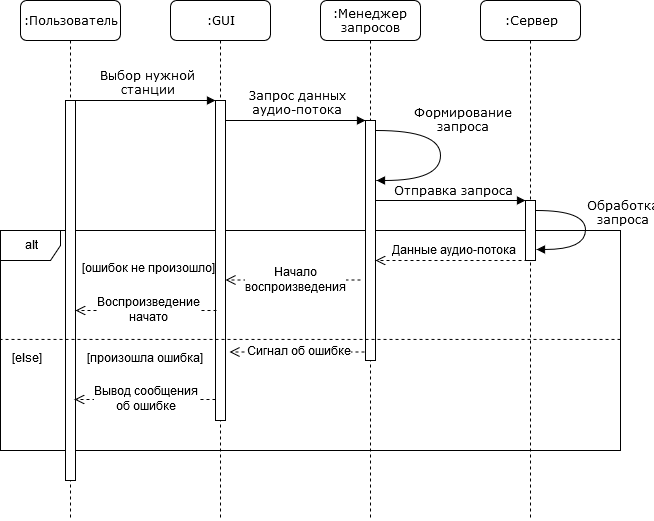

The diagram above was exported from draw.io. Its source (the exported page's mxGraphModel, read from the mxfile embedded in the PNG):
<mxGraphModel dx="1024" dy="561" grid="1" gridSize="10" guides="1" tooltips="1" connect="1" arrows="1" fold="1" page="1" pageScale="1" pageWidth="1100" pageHeight="850" background="#ffffff" math="0" shadow="0">
  <root>
    <mxCell id="0" />
    <mxCell id="1" parent="0" />
    <mxCell id="hLc8616GSNJEAQk_Sq69-12" value="alt" style="shape=umlFrame;whiteSpace=wrap;html=1;" parent="1" vertex="1">
      <mxGeometry x="80" y="310" width="620" height="220" as="geometry" />
    </mxCell>
    <mxCell id="hLc8616GSNJEAQk_Sq69-1" value=":Сервер" style="shape=umlLifeline;perimeter=lifelinePerimeter;whiteSpace=wrap;html=1;container=1;collapsible=0;recursiveResize=0;outlineConnect=0;rounded=1;shadow=0;comic=0;labelBackgroundColor=none;strokeColor=#000000;strokeWidth=1;fillColor=#FFFFFF;fontFamily=Verdana;fontSize=12;fontColor=#000000;align=center;" parent="1" vertex="1">
      <mxGeometry x="560" y="80" width="100" height="520" as="geometry" />
    </mxCell>
    <mxCell id="7baba1c4bc27f4b0-16" value="" style="html=1;points=[];perimeter=orthogonalPerimeter;rounded=0;shadow=0;comic=0;labelBackgroundColor=none;strokeColor=#000000;strokeWidth=1;fillColor=#FFFFFF;fontFamily=Verdana;fontSize=12;fontColor=#000000;align=center;" parent="hLc8616GSNJEAQk_Sq69-1" vertex="1">
      <mxGeometry x="45" y="200" width="10" height="60" as="geometry" />
    </mxCell>
    <mxCell id="7baba1c4bc27f4b0-2" value=":GUI" style="shape=umlLifeline;perimeter=lifelinePerimeter;whiteSpace=wrap;html=1;container=1;collapsible=0;recursiveResize=0;outlineConnect=0;rounded=1;shadow=0;comic=0;labelBackgroundColor=none;strokeColor=#000000;strokeWidth=1;fillColor=#FFFFFF;fontFamily=Verdana;fontSize=12;fontColor=#000000;align=center;" parent="1" vertex="1">
      <mxGeometry x="250" y="80" width="100" height="520" as="geometry" />
    </mxCell>
    <mxCell id="7baba1c4bc27f4b0-10" value="" style="html=1;points=[];perimeter=orthogonalPerimeter;rounded=0;shadow=0;comic=0;labelBackgroundColor=none;strokeColor=#000000;strokeWidth=1;fillColor=#FFFFFF;fontFamily=Verdana;fontSize=12;fontColor=#000000;align=center;" parent="7baba1c4bc27f4b0-2" vertex="1">
      <mxGeometry x="45" y="100" width="10" height="320" as="geometry" />
    </mxCell>
    <mxCell id="7baba1c4bc27f4b0-3" value=":Менеджер запросов" style="shape=umlLifeline;perimeter=lifelinePerimeter;whiteSpace=wrap;html=1;container=1;collapsible=0;recursiveResize=0;outlineConnect=0;rounded=1;shadow=0;comic=0;labelBackgroundColor=none;strokeColor=#000000;strokeWidth=1;fillColor=#FFFFFF;fontFamily=Verdana;fontSize=12;fontColor=#000000;align=center;" parent="1" vertex="1">
      <mxGeometry x="400" y="80" width="100" height="520" as="geometry" />
    </mxCell>
    <mxCell id="7baba1c4bc27f4b0-13" value="" style="html=1;points=[];perimeter=orthogonalPerimeter;rounded=0;shadow=0;comic=0;labelBackgroundColor=none;strokeColor=#000000;strokeWidth=1;fillColor=#FFFFFF;fontFamily=Verdana;fontSize=12;fontColor=#000000;align=center;" parent="7baba1c4bc27f4b0-3" vertex="1">
      <mxGeometry x="45" y="120" width="10" height="240" as="geometry" />
    </mxCell>
    <mxCell id="7baba1c4bc27f4b0-35" value="&lt;div&gt;Формирование &lt;br&gt;&lt;/div&gt;&lt;div&gt;запроса&lt;/div&gt;" style="html=1;verticalAlign=bottom;endArrow=block;labelBackgroundColor=none;fontFamily=Verdana;fontSize=12;elbow=vertical;edgeStyle=orthogonalEdgeStyle;curved=1;entryX=1.1;entryY=0.25;entryPerimeter=0;entryDx=0;entryDy=0;" parent="7baba1c4bc27f4b0-3" target="7baba1c4bc27f4b0-13" edge="1">
      <mxGeometry x="-0.1975" y="20" relative="1" as="geometry">
        <mxPoint x="56" y="130" as="sourcePoint" />
        <mxPoint x="200" y="240" as="targetPoint" />
        <Array as="points">
          <mxPoint x="120" y="130" />
          <mxPoint x="120" y="180" />
        </Array>
        <mxPoint as="offset" />
      </mxGeometry>
    </mxCell>
    <mxCell id="7baba1c4bc27f4b0-8" value=":Пользователь" style="shape=umlLifeline;perimeter=lifelinePerimeter;whiteSpace=wrap;html=1;container=1;collapsible=0;recursiveResize=0;outlineConnect=0;rounded=1;shadow=0;comic=0;labelBackgroundColor=none;strokeColor=#000000;strokeWidth=1;fillColor=#FFFFFF;fontFamily=Verdana;fontSize=12;fontColor=#000000;align=center;" parent="1" vertex="1">
      <mxGeometry x="100" y="80" width="100" height="520" as="geometry" />
    </mxCell>
    <mxCell id="7baba1c4bc27f4b0-9" value="" style="html=1;points=[];perimeter=orthogonalPerimeter;rounded=0;shadow=0;comic=0;labelBackgroundColor=none;strokeColor=#000000;strokeWidth=1;fillColor=#FFFFFF;fontFamily=Verdana;fontSize=12;fontColor=#000000;align=center;" parent="7baba1c4bc27f4b0-8" vertex="1">
      <mxGeometry x="45" y="100" width="10" height="380" as="geometry" />
    </mxCell>
    <mxCell id="7baba1c4bc27f4b0-17" value="Отправка запроса" style="html=1;verticalAlign=bottom;endArrow=block;labelBackgroundColor=none;fontFamily=Verdana;fontSize=12;edgeStyle=elbowEdgeStyle;elbow=vertical;" parent="1" source="7baba1c4bc27f4b0-13" target="7baba1c4bc27f4b0-16" edge="1">
      <mxGeometry relative="1" as="geometry">
        <mxPoint x="510" y="220" as="sourcePoint" />
        <Array as="points">
          <mxPoint x="520" y="280" />
          <mxPoint x="530" y="280" />
          <mxPoint x="500" y="320" />
          <mxPoint x="460" y="220" />
        </Array>
      </mxGeometry>
    </mxCell>
    <mxCell id="7baba1c4bc27f4b0-11" value="&lt;div&gt;Выбор нужной &lt;br&gt;&lt;/div&gt;&lt;div&gt;станции&lt;/div&gt;" style="html=1;verticalAlign=bottom;endArrow=block;entryX=0;entryY=0;labelBackgroundColor=none;fontFamily=Verdana;fontSize=12;edgeStyle=elbowEdgeStyle;elbow=vertical;" parent="1" source="7baba1c4bc27f4b0-9" target="7baba1c4bc27f4b0-10" edge="1">
      <mxGeometry relative="1" as="geometry">
        <mxPoint x="220" y="190" as="sourcePoint" />
      </mxGeometry>
    </mxCell>
    <mxCell id="7baba1c4bc27f4b0-14" value="&lt;div&gt;Запрос данных&lt;/div&gt;&lt;div&gt;аудио-потока&lt;br&gt;&lt;/div&gt;" style="html=1;verticalAlign=bottom;endArrow=block;entryX=0;entryY=0;labelBackgroundColor=none;fontFamily=Verdana;fontSize=12;edgeStyle=elbowEdgeStyle;elbow=vertical;" parent="1" source="7baba1c4bc27f4b0-10" target="7baba1c4bc27f4b0-13" edge="1">
      <mxGeometry relative="1" as="geometry">
        <mxPoint x="370" y="200" as="sourcePoint" />
      </mxGeometry>
    </mxCell>
    <mxCell id="7baba1c4bc27f4b0-36" value="&lt;div&gt;Обработка &lt;br&gt;&lt;/div&gt;&lt;div&gt;запроса&lt;/div&gt;" style="html=1;verticalAlign=bottom;endArrow=block;labelBackgroundColor=none;fontFamily=Verdana;fontSize=12;elbow=vertical;edgeStyle=orthogonalEdgeStyle;curved=1;exitX=1.066;exitY=0.713;exitPerimeter=0;" parent="1" edge="1">
      <mxGeometry x="0.2847" y="-40" relative="1" as="geometry">
        <mxPoint x="616" y="290" as="sourcePoint" />
        <mxPoint x="616" y="329" as="targetPoint" />
        <Array as="points">
          <mxPoint x="665" y="290" />
          <mxPoint x="665" y="329" />
        </Array>
        <mxPoint x="35" y="21" as="offset" />
      </mxGeometry>
    </mxCell>
    <mxCell id="7baba1c4bc27f4b0-21" value="" style="html=1;verticalAlign=bottom;endArrow=open;dashed=1;endSize=8;labelBackgroundColor=none;fontFamily=Verdana;fontSize=12;edgeStyle=elbowEdgeStyle;elbow=vertical;exitX=0.2;exitY=1.017;exitDx=0;exitDy=0;exitPerimeter=0;entryX=1;entryY=0.705;entryDx=0;entryDy=0;entryPerimeter=0;" parent="1" edge="1">
      <mxGeometry relative="1" as="geometry">
        <mxPoint x="455" y="340" as="targetPoint" />
        <Array as="points">
          <mxPoint x="580" y="340" />
          <mxPoint x="700" y="259" />
        </Array>
        <mxPoint x="607" y="340" as="sourcePoint" />
      </mxGeometry>
    </mxCell>
    <mxCell id="3NF9A0ZSWRwhSWLcqFSt-1" value="Данные аудио-потока" style="text;html=1;resizable=0;points=[];align=center;verticalAlign=middle;labelBackgroundColor=#ffffff;" parent="7baba1c4bc27f4b0-21" vertex="1" connectable="0">
      <mxGeometry x="0.3947" relative="1" as="geometry">
        <mxPoint x="29" y="-10" as="offset" />
      </mxGeometry>
    </mxCell>
    <mxCell id="hLc8616GSNJEAQk_Sq69-3" value="" style="html=1;verticalAlign=bottom;endArrow=open;dashed=1;endSize=8;labelBackgroundColor=none;fontFamily=Verdana;fontSize=12;edgeStyle=elbowEdgeStyle;elbow=vertical;" parent="1" edge="1">
      <mxGeometry relative="1" as="geometry">
        <mxPoint x="305" y="359.5" as="targetPoint" />
        <Array as="points">
          <mxPoint x="410" y="359.5" />
          <mxPoint x="530" y="278.5" />
        </Array>
        <mxPoint x="440" y="359.5" as="sourcePoint" />
      </mxGeometry>
    </mxCell>
    <mxCell id="hLc8616GSNJEAQk_Sq69-4" value="&lt;div&gt;Начало &lt;br&gt;&lt;/div&gt;&lt;div&gt;воспроизведения&lt;/div&gt;" style="text;html=1;resizable=0;points=[];align=center;verticalAlign=middle;labelBackgroundColor=#ffffff;" parent="hLc8616GSNJEAQk_Sq69-3" vertex="1" connectable="0">
      <mxGeometry x="0.2394" y="2" relative="1" as="geometry">
        <mxPoint x="16" y="-2" as="offset" />
      </mxGeometry>
    </mxCell>
    <mxCell id="hLc8616GSNJEAQk_Sq69-7" value="" style="html=1;verticalAlign=bottom;endArrow=open;dashed=1;endSize=8;labelBackgroundColor=none;fontFamily=Verdana;fontSize=12;edgeStyle=elbowEdgeStyle;elbow=vertical;entryX=0.9;entryY=0.477;entryDx=0;entryDy=0;entryPerimeter=0;" parent="1" edge="1">
      <mxGeometry relative="1" as="geometry">
        <mxPoint x="155" y="390" as="targetPoint" />
        <Array as="points">
          <mxPoint x="266" y="390" />
          <mxPoint x="386" y="309" />
        </Array>
        <mxPoint x="296" y="390" as="sourcePoint" />
      </mxGeometry>
    </mxCell>
    <mxCell id="hLc8616GSNJEAQk_Sq69-8" value="&lt;div&gt;Воспроизведение &lt;br&gt;&lt;/div&gt;&lt;div&gt;начато&lt;/div&gt;" style="text;html=1;resizable=0;points=[];align=center;verticalAlign=middle;labelBackgroundColor=#ffffff;" parent="hLc8616GSNJEAQk_Sq69-7" vertex="1" connectable="0">
      <mxGeometry x="0.2394" y="2" relative="1" as="geometry">
        <mxPoint x="16" y="-2" as="offset" />
      </mxGeometry>
    </mxCell>
    <mxCell id="hLc8616GSNJEAQk_Sq69-13" value="[ошибок не произошло]" style="text;html=1;resizable=0;points=[];autosize=1;align=left;verticalAlign=top;spacingTop=-4;" parent="1" vertex="1">
      <mxGeometry x="160" y="340" width="140" height="20" as="geometry" />
    </mxCell>
    <mxCell id="hLc8616GSNJEAQk_Sq69-15" value="&lt;div&gt;[произошла ошибка]&lt;/div&gt;" style="text;html=1;resizable=0;points=[];autosize=1;align=left;verticalAlign=top;spacingTop=-4;" parent="1" vertex="1">
      <mxGeometry x="165" y="430" width="130" height="20" as="geometry" />
    </mxCell>
    <mxCell id="hLc8616GSNJEAQk_Sq69-19" value="" style="html=1;verticalAlign=bottom;endArrow=open;dashed=1;endSize=8;labelBackgroundColor=none;fontFamily=Verdana;fontSize=12;edgeStyle=elbowEdgeStyle;elbow=vertical;" parent="1" edge="1">
      <mxGeometry relative="1" as="geometry">
        <mxPoint x="309" y="431.5" as="targetPoint" />
        <Array as="points">
          <mxPoint x="414" y="431.5" />
          <mxPoint x="534" y="350.5" />
        </Array>
        <mxPoint x="444" y="431.5" as="sourcePoint" />
      </mxGeometry>
    </mxCell>
    <mxCell id="hLc8616GSNJEAQk_Sq69-20" value="Сигнал об ошибке" style="text;html=1;resizable=0;points=[];align=center;verticalAlign=middle;labelBackgroundColor=#ffffff;" parent="hLc8616GSNJEAQk_Sq69-19" vertex="1" connectable="0">
      <mxGeometry x="0.2394" y="2" relative="1" as="geometry">
        <mxPoint x="16" y="-2" as="offset" />
      </mxGeometry>
    </mxCell>
    <mxCell id="hLc8616GSNJEAQk_Sq69-21" value="" style="html=1;verticalAlign=bottom;endArrow=open;dashed=1;endSize=8;labelBackgroundColor=none;fontFamily=Verdana;fontSize=12;edgeStyle=elbowEdgeStyle;elbow=vertical;entryX=0.9;entryY=0.477;entryDx=0;entryDy=0;entryPerimeter=0;" parent="1" edge="1">
      <mxGeometry relative="1" as="geometry">
        <mxPoint x="154" y="479" as="targetPoint" />
        <Array as="points">
          <mxPoint x="265" y="479" />
          <mxPoint x="385" y="398" />
        </Array>
        <mxPoint x="295" y="479" as="sourcePoint" />
      </mxGeometry>
    </mxCell>
    <mxCell id="hLc8616GSNJEAQk_Sq69-22" value="&lt;div&gt;Вывод сообщения &lt;br&gt;&lt;/div&gt;&lt;div&gt;об ошибке&lt;/div&gt;" style="text;html=1;resizable=0;points=[];align=center;verticalAlign=middle;labelBackgroundColor=#ffffff;" parent="hLc8616GSNJEAQk_Sq69-21" vertex="1" connectable="0">
      <mxGeometry x="0.2394" y="2" relative="1" as="geometry">
        <mxPoint x="16" y="-2" as="offset" />
      </mxGeometry>
    </mxCell>
    <mxCell id="hLc8616GSNJEAQk_Sq69-24" value="" style="endArrow=none;dashed=1;html=1;entryX=0;entryY=0.495;entryDx=0;entryDy=0;entryPerimeter=0;exitX=1;exitY=0.495;exitDx=0;exitDy=0;exitPerimeter=0;" parent="1" source="hLc8616GSNJEAQk_Sq69-12" target="hLc8616GSNJEAQk_Sq69-12" edge="1">
      <mxGeometry width="50" height="50" relative="1" as="geometry">
        <mxPoint x="80" y="710" as="sourcePoint" />
        <mxPoint x="130" y="660" as="targetPoint" />
      </mxGeometry>
    </mxCell>
    <mxCell id="hLc8616GSNJEAQk_Sq69-25" value="[else]" style="text;html=1;resizable=0;points=[];autosize=1;align=left;verticalAlign=top;spacingTop=-4;" parent="1" vertex="1">
      <mxGeometry x="90" y="430" width="40" height="20" as="geometry" />
    </mxCell>
  </root>
</mxGraphModel>